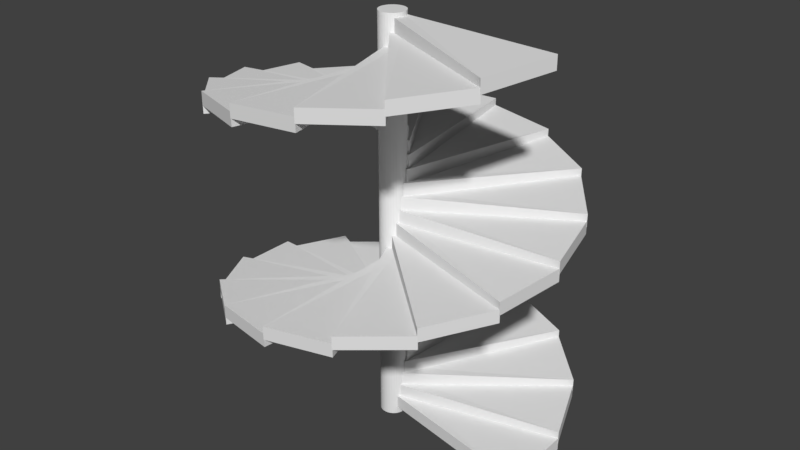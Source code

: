 # Source: Stairs.blend  (saved by Blender 2.77.0; exported with 4.5.12 LTS)
import bpy
from mathutils import Matrix  # noqa: F401  (used for matrix-valued properties, if any)

bpy.ops.wm.read_factory_settings(use_empty=True)
scene = bpy.context.scene
scene.name = 'Scene'

# ---- collections
col_collection_1 = bpy.data.collections.new('Collection 1'); scene.collection.children.link(col_collection_1)

# ---- world
world_world = bpy.data.worlds.new('World'); scene.world = world_world
world_world.color = (0.05088, 0.05088, 0.05088)
world_world.use_sun_shadow = False
world_world.sun_shadow_jitter_overblur = 0.0
world_world.cycles.sampling_method = 'MANUAL'

# ---- meshes
me_cylinder = bpy.data.meshes.new('Cylinder')
me_cylinder.from_pydata([(0.1232, -0.03675, 0.1275), (0.1232, 0.2433, 0.1275), (0.1232, -0.03675, -0.1388), (0.1232, 0.2433, -0.1388), (3.694, -0.03675, 0.8189), (3.694, 0.2433, 0.8189), (3.745, 0.08645, -0.6901), (3.745, 0.3665, -0.6901), (0.1986, 0.2404, 0.1099), (0.1986, 0.5205, 0.1099), (0.09267, 0.2404, -0.1344), (0.09267, 0.5205, -0.1344), (3.75, 0.2404, -0.6768), (3.75, 0.5205, -0.6768), (3.196, 0.3636, -2.082), (3.196, 0.6437, -2.082), (0.2608, 0.5176, 0.06368), (0.2608, 0.7977, 0.06368), (0.06637, 0.5176, -0.1182), (0.06637, 0.7977, -0.1182), (3.205, 0.5176, -2.071), (3.205, 0.7977, -2.071), (2.139, 0.6408, -3.14), (2.139, 0.9209, -3.14), (0.2994, 0.7948, -0.003418), (0.2994, 1.075, -0.003418), (0.04868, 0.7948, -0.09295), (0.04868, 1.075, -0.09295), (2.151, 0.7948, -3.134), (2.151, 1.075, -3.134), (0.7474, 0.918, -3.69), (0.7474, 1.198, -3.69), (0.3082, 1.072, -0.08036), (0.3082, 1.352, -0.08036), (0.04251, 1.072, -0.06271), (0.04251, 1.352, -0.06271), (0.7614, 1.072, -3.689), (0.7614, 1.352, -3.689), (-0.7477, 1.195, -3.64), (-0.7477, 1.475, -3.64), (0.2856, 1.349, -0.1544), (0.2856, 1.629, -0.1544), (0.04889, 1.349, -0.03251), (0.04889, 1.629, -0.03251), (-0.7348, 1.349, -3.645), (-0.7348, 1.629, -3.645), (-2.1, 1.472, -3.0), (-2.1, 1.752, -3.0), (0.2354, 1.626, -0.2134), (0.2354, 1.906, -0.2134), (0.06676, 1.626, -0.007346), (0.06676, 1.906, -0.007346), (-2.09, 1.626, -3.01), (-2.09, 1.906, -3.01), (-3.085, 1.75, -1.875), (-3.085, 2.03, -1.875), (0.1659, 1.904, -0.2475), (0.1659, 2.184, -0.2475), (0.09316, 1.904, 0.008631), (0.09316, 2.184, 0.008631), (-3.08, 1.904, -1.888), (-3.08, 2.184, -1.888), (-3.542, 2.027, -0.4502), (-3.542, 2.307, -0.4502), (0.08852, 2.181, -0.2511), (0.08852, 2.461, -0.2511), (0.1237, 2.181, 0.01278), (0.1237, 2.461, 0.01278), (-3.542, 2.181, -0.4641), (-3.542, 2.461, -0.4641), (-3.394, 2.304, 1.038), (-3.394, 2.584, 1.038), (0.01611, 2.458, -0.2237), (0.01611, 2.738, -0.2237), (0.1534, 2.458, 0.004417), (0.1534, 2.738, 0.004417), (-3.4, 2.458, 1.026), (-3.4, 2.738, 1.026), (-2.665, 2.581, 2.345), (-2.665, 2.861, 2.345), (-0.03939, 2.735, -0.1697), (-0.03939, 3.015, -0.1697), (0.1774, 2.735, -0.01508), (0.1774, 3.015, -0.01508), (-2.676, 2.735, 2.336), (-2.676, 3.015, 2.336), (-1.477, 2.858, 3.254), (-1.477, 3.138, 3.254), (-0.06882, 3.012, -0.09805), (-0.06882, 3.292, -0.09805), (0.1916, 3.012, -0.04248), (0.1916, 3.292, -0.04248), (-1.49, 3.012, 3.25), (-1.49, 3.292, 3.25), (-0.02524, 3.136, 3.615), (-0.02524, 3.416, 3.615), (-0.06731, 3.29, -0.02063), (-0.06731, 3.57, -0.02063), (0.1937, 3.29, -0.07327), (0.1937, 3.57, -0.07327), (-0.03911, 3.29, 3.616), (-0.03911, 3.57, 3.616), (1.45, 3.413, 3.368), (1.45, 3.693, 3.368), (-0.03512, 3.567, 0.0498), (-0.03512, 3.847, 0.0498), (0.1834, 3.567, -0.1024), (0.1834, 3.847, -0.1024), (1.438, 3.567, 3.375), (1.438, 3.847, 3.375), (2.706, 3.69, 2.555), (2.706, 3.97, 2.555), (0.02244, 3.844, 0.1016), (0.02244, 4.124, 0.1016), (0.1623, 3.844, -0.1249), (0.1623, 4.124, -0.1249), (2.697, 3.844, 2.566), (2.697, 4.124, 2.566), (3.534, 3.967, 1.309), (3.534, 4.247, 1.309), (0.09585, 4.121, 0.1262), (0.09585, 4.401, 0.1262), (0.134, 4.121, -0.1373), (0.134, 4.401, -0.1373), (3.531, 4.121, 1.323), (3.531, 4.401, 1.323), (3.798, 4.244, -0.1634), (3.798, 4.524, -0.1634), (0.173, 4.398, 0.1196), (0.173, 4.678, 0.1196), (0.1032, 4.398, -0.1374), (0.1032, 4.678, -0.1374), (3.8, 4.398, -0.1497), (3.8, 4.678, -0.1497), (3.454, 4.522, -1.619), (3.454, 4.802, -1.619), (0.2411, 4.676, 0.08279), (0.2411, 4.956, 0.08279), (0.07484, 4.676, -0.1251), (0.07484, 4.956, -0.1251), (3.462, 4.676, -1.608), (3.462, 4.956, -1.608), (2.559, 4.799, -2.818), (2.559, 5.079, -2.818), (0.289, 4.953, 0.02192), (0.289, 5.233, 0.02192), (0.0537, 4.953, -0.1026), (0.0537, 5.233, -0.1026), (2.571, 4.953, -2.81), (2.571, 5.233, -2.81), (1.261, 5.076, -3.562), (1.261, 5.356, -3.562), (0.3087, 5.23, -0.05297), (0.3087, 5.51, -0.05297), (0.04326, 5.23, -0.0736), (0.04326, 5.51, -0.0736), (1.275, 5.23, -3.559), (1.275, 5.51, -3.559), (-0.2257, 5.353, -3.728), (-0.2257, 5.633, -3.728), (0.297, 5.507, -0.1295), (0.297, 5.787, -0.1295), (0.04524, 5.507, -0.0428), (0.04524, 5.787, -0.0428), (-0.2121, 5.507, -3.731), (-0.2121, 5.787, -3.731), (-1.656, 5.63, -3.288), (-1.656, 5.91, -3.288), (0.2558, 5.784, -0.1951), (0.2558, 6.064, -0.1951), (0.05931, 5.784, -0.01533), (0.05931, 6.064, -0.01533), (-1.644, 5.784, -3.296), (-1.644, 6.064, -3.296), (-2.793, 5.907, -2.316), (-2.793, 6.188, -2.316), (0.1918, 6.061, -0.2388), (0.1918, 6.342, -0.2388), (0.08315, 6.061, 0.004264), (0.08315, 6.342, 0.004264), (-2.786, 6.061, -2.328), (-2.786, 6.342, -2.328), (-3.449, 6.185, -0.9711), (-3.449, 6.465, -0.9711), (0.1158, 6.339, -0.2535), (0.1158, 6.619, -0.2535), (0.1128, 6.339, 0.01276), (0.1128, 6.619, 0.01276), (-3.447, 6.339, -0.985), (-3.447, 6.619, -0.985), (-3.515, 6.462, 0.5234), (-3.515, 6.742, 0.5234), (0.04022, 6.616, -0.2367), (0.04022, 6.896, -0.2367), (0.1434, 6.616, 0.00874), (0.1434, 6.896, 0.00874), (-3.519, 6.616, 0.51), (-3.519, 6.896, 0.51), (-2.982, 6.739, 1.921), (-2.982, 7.019, 1.921), (-0.02245, 6.893, -0.1912), (-0.02245, 7.173, -0.1912), (0.1699, 6.893, -0.007122), (0.1699, 7.173, -0.007122), (-2.991, 6.893, 1.91), (-2.991, 7.173, 1.91), (-1.936, 7.016, 2.991), (-1.936, 7.296, 2.991), (-0.06185, 7.17, -0.1245), (-0.06185, 7.45, -0.1245), (0.1879, 7.17, -0.03221), (0.1879, 7.45, -0.03221), (-1.949, 7.17, 2.985), (-1.949, 7.45, 2.985), (-0.5513, 7.293, 3.556), (-0.5513, 7.574, 3.556), (-0.07146, 7.447, -0.04771), (-0.07146, 7.727, -0.04771), (0.1944, 7.447, -0.06238), (0.1944, 7.727, -0.06238), (-0.5652, 7.447, 3.556), (-0.5652, 7.727, 3.556), (0.9444, 7.571, 3.524), (0.9444, 7.851, 3.524), (-0.04971, 7.725, 0.0266), (-0.04971, 8.005, 0.0266), (0.1883, 7.725, -0.09264), (0.1883, 8.005, -0.09264), (0.9314, 7.725, 3.529), (0.9314, 8.005, 3.529), (2.304, 7.848, 2.899), (2.304, 8.128, 2.899), (-0.0001739, 8.002, 0.08612), (-0.0001739, 8.282, 0.08612), (0.1708, 8.002, -0.118), (0.1708, 8.282, -0.118), (2.294, 8.002, 2.909), (2.294, 8.282, 2.909), (3.302, 8.125, 1.785), (3.302, 8.405, 1.785), (0.06896, 8.279, 0.121), (0.06896, 8.559, 0.121), (0.1445, 8.279, -0.1343), (0.1445, 8.559, -0.1343), (3.297, 8.279, 1.798), (3.297, 8.559, 1.798), (3.774, 8.402, 0.3653), (3.774, 8.682, 0.3653), (0.0, -0.1975, -0.2807), (0.0, 8.647, -0.2807), (0.05477, -0.1975, -0.2753), (0.05477, 8.647, -0.2753), (0.1074, -0.1975, -0.2594), (0.1074, 8.647, -0.2594), (0.156, -0.1975, -0.2334), (0.156, 8.647, -0.2334), (0.1985, -0.1975, -0.1985), (0.1985, 8.647, -0.1985), (0.2334, -0.1975, -0.156), (0.2334, 8.647, -0.156), (0.2594, -0.1975, -0.1074), (0.2594, 8.647, -0.1074), (0.2753, -0.1975, -0.05477), (0.2753, 8.647, -0.05477), (0.2807, -0.1975, -1.256e-08), (0.2807, 8.647, -3.992e-07), (0.2753, -0.1975, 0.05477), (0.2753, 8.647, 0.05477), (0.2594, -0.1975, 0.1074), (0.2594, 8.647, 0.1074), (0.2334, -0.1975, 0.156), (0.2334, 8.647, 0.156), (0.1985, -0.1975, 0.1985), (0.1985, 8.647, 0.1985), (0.156, -0.1975, 0.2334), (0.156, 8.647, 0.2334), (0.1074, -0.1975, 0.2594), (0.1074, 8.647, 0.2594), (0.05477, -0.1975, 0.2753), (0.05477, 8.647, 0.2753), (-9.147e-08, -0.1975, 0.2807), (-9.147e-08, 8.647, 0.2807), (-0.05477, -0.1975, 0.2753), (-0.05477, 8.647, 0.2753), (-0.1074, -0.1975, 0.2594), (-0.1074, 8.647, 0.2594), (-0.156, -0.1975, 0.2334), (-0.156, 8.647, 0.2334), (-0.1985, -0.1975, 0.1985), (-0.1985, 8.647, 0.1985), (-0.2334, -0.1975, 0.156), (-0.2334, 8.647, 0.156), (-0.2594, -0.1975, 0.1074), (-0.2594, 8.647, 0.1074), (-0.2753, -0.1975, 0.05477), (-0.2753, 8.647, 0.05477), (-0.2807, -0.1975, -2.624e-07), (-0.2807, 8.647, -6.49e-07), (-0.2753, -0.1975, -0.05477), (-0.2753, 8.647, -0.05477), (-0.2594, -0.1975, -0.1074), (-0.2594, 8.647, -0.1074), (-0.2334, -0.1975, -0.156), (-0.2334, 8.647, -0.156), (-0.1985, -0.1975, -0.1985), (-0.1985, 8.647, -0.1985), (-0.156, -0.1975, -0.2334), (-0.156, 8.647, -0.2334), (-0.1074, -0.1975, -0.2594), (-0.1074, 8.647, -0.2594), (-0.05477, -0.1975, -0.2753), (-0.05477, 8.647, -0.2753)], [], [(1, 3, 2, 0), (3, 7, 6, 2), (7, 5, 4, 6), (5, 1, 0, 4), (0, 2, 6, 4), (5, 7, 3, 1), (9, 11, 10, 8), (11, 15, 14, 10), (15, 13, 12, 14), (13, 9, 8, 12), (8, 10, 14, 12), (13, 15, 11, 9), (17, 19, 18, 16), (19, 23, 22, 18), (23, 21, 20, 22), (21, 17, 16, 20), (16, 18, 22, 20), (21, 23, 19, 17), (25, 27, 26, 24), (27, 31, 30, 26), (31, 29, 28, 30), (29, 25, 24, 28), (24, 26, 30, 28), (29, 31, 27, 25), (33, 35, 34, 32), (35, 39, 38, 34), (39, 37, 36, 38), (37, 33, 32, 36), (32, 34, 38, 36), (37, 39, 35, 33), (41, 43, 42, 40), (43, 47, 46, 42), (47, 45, 44, 46), (45, 41, 40, 44), (40, 42, 46, 44), (45, 47, 43, 41), (49, 51, 50, 48), (51, 55, 54, 50), (55, 53, 52, 54), (53, 49, 48, 52), (48, 50, 54, 52), (53, 55, 51, 49), (57, 59, 58, 56), (59, 63, 62, 58), (63, 61, 60, 62), (61, 57, 56, 60), (56, 58, 62, 60), (61, 63, 59, 57), (65, 67, 66, 64), (67, 71, 70, 66), (71, 69, 68, 70), (69, 65, 64, 68), (64, 66, 70, 68), (69, 71, 67, 65), (73, 75, 74, 72), (75, 79, 78, 74), (79, 77, 76, 78), (77, 73, 72, 76), (72, 74, 78, 76), (77, 79, 75, 73), (81, 83, 82, 80), (83, 87, 86, 82), (87, 85, 84, 86), (85, 81, 80, 84), (80, 82, 86, 84), (85, 87, 83, 81), (89, 91, 90, 88), (91, 95, 94, 90), (95, 93, 92, 94), (93, 89, 88, 92), (88, 90, 94, 92), (93, 95, 91, 89), (97, 99, 98, 96), (99, 103, 102, 98), (103, 101, 100, 102), (101, 97, 96, 100), (96, 98, 102, 100), (101, 103, 99, 97), (105, 107, 106, 104), (107, 111, 110, 106), (111, 109, 108, 110), (109, 105, 104, 108), (104, 106, 110, 108), (109, 111, 107, 105), (113, 115, 114, 112), (115, 119, 118, 114), (119, 117, 116, 118), (117, 113, 112, 116), (112, 114, 118, 116), (117, 119, 115, 113), (121, 123, 122, 120), (123, 127, 126, 122), (127, 125, 124, 126), (125, 121, 120, 124), (120, 122, 126, 124), (125, 127, 123, 121), (129, 131, 130, 128), (131, 135, 134, 130), (135, 133, 132, 134), (133, 129, 128, 132), (128, 130, 134, 132), (133, 135, 131, 129), (137, 139, 138, 136), (139, 143, 142, 138), (143, 141, 140, 142), (141, 137, 136, 140), (136, 138, 142, 140), (141, 143, 139, 137), (145, 147, 146, 144), (147, 151, 150, 146), (151, 149, 148, 150), (149, 145, 144, 148), (144, 146, 150, 148), (149, 151, 147, 145), (153, 155, 154, 152), (155, 159, 158, 154), (159, 157, 156, 158), (157, 153, 152, 156), (152, 154, 158, 156), (157, 159, 155, 153), (161, 163, 162, 160), (163, 167, 166, 162), (167, 165, 164, 166), (165, 161, 160, 164), (160, 162, 166, 164), (165, 167, 163, 161), (169, 171, 170, 168), (171, 175, 174, 170), (175, 173, 172, 174), (173, 169, 168, 172), (168, 170, 174, 172), (173, 175, 171, 169), (177, 179, 178, 176), (179, 183, 182, 178), (183, 181, 180, 182), (181, 177, 176, 180), (176, 178, 182, 180), (181, 183, 179, 177), (185, 187, 186, 184), (187, 191, 190, 186), (191, 189, 188, 190), (189, 185, 184, 188), (184, 186, 190, 188), (189, 191, 187, 185), (193, 195, 194, 192), (195, 199, 198, 194), (199, 197, 196, 198), (197, 193, 192, 196), (192, 194, 198, 196), (197, 199, 195, 193), (201, 203, 202, 200), (203, 207, 206, 202), (207, 205, 204, 206), (205, 201, 200, 204), (200, 202, 206, 204), (205, 207, 203, 201), (209, 211, 210, 208), (211, 215, 214, 210), (215, 213, 212, 214), (213, 209, 208, 212), (208, 210, 214, 212), (213, 215, 211, 209), (217, 219, 218, 216), (219, 223, 222, 218), (223, 221, 220, 222), (221, 217, 216, 220), (216, 218, 222, 220), (221, 223, 219, 217), (225, 227, 226, 224), (227, 231, 230, 226), (231, 229, 228, 230), (229, 225, 224, 228), (224, 226, 230, 228), (229, 231, 227, 225), (233, 235, 234, 232), (235, 239, 238, 234), (239, 237, 236, 238), (237, 233, 232, 236), (232, 234, 238, 236), (237, 239, 235, 233), (241, 243, 242, 240), (243, 247, 246, 242), (247, 245, 244, 246), (245, 241, 240, 244), (240, 242, 246, 244), (245, 247, 243, 241), (248, 249, 251, 250), (250, 251, 253, 252), (252, 253, 255, 254), (254, 255, 257, 256), (256, 257, 259, 258), (258, 259, 261, 260), (260, 261, 263, 262), (262, 263, 265, 264), (264, 265, 267, 266), (266, 267, 269, 268), (268, 269, 271, 270), (270, 271, 273, 272), (272, 273, 275, 274), (274, 275, 277, 276), (276, 277, 279, 278), (278, 279, 281, 280), (280, 281, 283, 282), (282, 283, 285, 284), (284, 285, 287, 286), (286, 287, 289, 288), (288, 289, 291, 290), (290, 291, 293, 292), (292, 293, 295, 294), (294, 295, 297, 296), (296, 297, 299, 298), (298, 299, 301, 300), (300, 301, 303, 302), (302, 303, 305, 304), (304, 305, 307, 306), (306, 307, 309, 308), (251, 249, 311, 309, 307, 305, 303, 301, 299, 297, 295, 293, 291, 289, 287, 285, 283, 281, 279, 277, 275, 273, 271, 269, 267, 265, 263, 261, 259, 257, 255, 253), (308, 309, 311, 310), (310, 311, 249, 248), (248, 250, 252, 254, 256, 258, 260, 262, 264, 266, 268, 270, 272, 274, 276, 278, 280, 282, 284, 286, 288, 290, 292, 294, 296, 298, 300, 302, 304, 306, 308, 310)])
_uv = me_cylinder.uv_layers.new(name='UVMap')
_uv.uv.foreach_set('vector', [0.7086, 0.9121, 0.7201, 0.9121, 0.7201, 0.9252, 0.7086, 0.9252, 0.1103, 0.9886, 0.1103, 0.8431, 0.1234, 0.8436, 0.1234, 0.9891, 0.7479, 0.8431, 0.7479, 0.9096, 0.7348, 0.9108, 0.7348, 0.8442, 0.9212, 0.3372, 0.9212, 0.1703, 0.9343, 0.1703, 0.9343, 0.3372, 0.02672, 0.169, 0.03921, 0.1686, 0.07086, 0.3372, 0.0, 0.3372, 0.2126, 0.3372, 0.1417, 0.3372, 0.1734, 0.1686, 0.1859, 0.169, 0.168, 0.8521, 0.168, 0.8431, 0.1812, 0.8431, 0.1812, 0.8521, 0.3674, 0.9849, 0.3674, 0.8431, 0.3806, 0.8436, 0.3806, 0.9854, 0.8448, 0.8431, 0.8448, 0.8944, 0.8317, 0.8959, 0.8317, 0.8446, 0.168, 0.9918, 0.168, 0.8521, 0.1812, 0.8521, 0.1812, 0.9918, 0.4519, 0.169, 0.4644, 0.1686, 0.496, 0.3372, 0.4252, 0.3372, 0.496, 0.1686, 0.4252, 0.1686, 0.4568, 0.0, 0.4693, 0.000425, 0.8062, 0.9112, 0.8179, 0.9112, 0.8179, 0.9243, 0.8062, 0.9243, 0.9401, 0.9199, 0.9401, 0.7514, 0.9533, 0.7518, 0.9533, 0.9204, 0.761, 0.8431, 0.761, 0.9091, 0.7479, 0.9102, 0.7479, 0.8443, 0.297, 0.988, 0.297, 0.8431, 0.3101, 0.8431, 0.3101, 0.988, 0.5227, 0.0004251, 0.5352, 0.0, 0.5669, 0.1686, 0.496, 0.1686, 0.496, 0.5059, 0.4252, 0.5059, 0.4568, 0.3372, 0.4693, 0.3377, 0.5484, 0.9001, 0.5608, 0.9001, 0.5608, 0.9132, 0.5484, 0.9132, 0.9606, 0.1692, 0.9606, 0.3368, 0.9475, 0.3363, 0.9475, 0.1688, 0.4383, 0.8431, 0.4383, 0.914, 0.4252, 0.9151, 0.4252, 0.8442, 0.9643, 0.3372, 0.9643, 0.5058, 0.9511, 0.5058, 0.9511, 0.3372, 0.381, 0.5063, 0.3935, 0.5059, 0.4252, 0.6745, 0.3543, 0.6745, 0.2126, 0.6745, 0.1417, 0.6745, 0.1734, 0.5059, 0.1859, 0.5063, 0.5484, 0.9132, 0.5596, 0.9132, 0.5596, 0.9263, 0.5484, 0.9263, 0.3364, 0.982, 0.3364, 0.8431, 0.3495, 0.8437, 0.3495, 0.9825, 0.6901, 0.8431, 0.6901, 0.9073, 0.677, 0.9085, 0.677, 0.8443, 0.9774, 0.3372, 0.9774, 0.5016, 0.9643, 0.5016, 0.9643, 0.3372, 0.6645, 0.0004251, 0.6769, 0.0, 0.7086, 0.1686, 0.6377, 0.1686, 0.7086, 0.3372, 0.6377, 0.3372, 0.6694, 0.1686, 0.6819, 0.169, 0.3674, 0.9761, 0.3674, 0.9856, 0.3543, 0.9856, 0.3543, 0.9761, 0.1103, 0.8436, 0.1103, 0.9897, 0.09715, 0.9892, 0.09715, 0.8431, 0.8056, 0.8981, 0.8056, 0.8445, 0.8187, 0.8431, 0.8187, 0.8967, 0.3674, 0.8431, 0.3674, 0.9761, 0.3543, 0.9761, 0.3543, 0.8431, 0.3102, 0.6749, 0.3226, 0.6745, 0.3543, 0.8431, 0.2834, 0.8431, 0.2834, 0.8431, 0.2126, 0.8431, 0.2442, 0.6745, 0.2567, 0.6749, 0.6508, 0.9105, 0.6628, 0.9105, 0.6628, 0.9236, 0.6508, 0.9236, 0.938, 0.3377, 0.938, 0.5076, 0.9248, 0.5071, 0.9248, 0.3372, 0.6377, 0.9118, 0.6377, 0.8442, 0.6508, 0.8431, 0.6508, 0.9107, 0.1549, 0.9951, 0.1549, 0.8431, 0.168, 0.8431, 0.168, 0.9951, 0.6645, 0.6749, 0.677, 0.6745, 0.7086, 0.8431, 0.6377, 0.8431, 0.5669, 0.8431, 0.496, 0.8431, 0.5277, 0.6745, 0.5402, 0.6749, 0.5215, 0.919, 0.5091, 0.919, 0.5091, 0.9059, 0.5215, 0.9059, 0.9606, 0.3344, 0.9606, 0.1688, 0.9737, 0.1692, 0.9737, 0.3349, 0.5931, 0.9148, 0.5931, 0.8442, 0.6062, 0.8431, 0.6062, 0.9137, 0.927, 0.9214, 0.927, 0.7514, 0.9401, 0.7514, 0.9401, 0.9214, 0.877, 0.169, 0.8895, 0.1686, 0.9212, 0.3372, 0.8503, 0.3372, 0.9212, 0.1686, 0.8503, 0.1686, 0.882, 0.0, 0.8944, 0.0004244, 0.8743, 0.7776, 0.8635, 0.7776, 0.8635, 0.7645, 0.8743, 0.7645, 0.02627, 0.8437, 0.02627, 0.9778, 0.01314, 0.9772, 0.01314, 0.8431, 0.496, 0.9063, 0.496, 0.8443, 0.5091, 0.8431, 0.5091, 0.9051, 0.9774, 0.4972, 0.9774, 0.3372, 0.9905, 0.3372, 0.9905, 0.4972, 0.8062, 0.5063, 0.8187, 0.5059, 0.8503, 0.6745, 0.7795, 0.6745, 0.7795, 0.8431, 0.7086, 0.8431, 0.7402, 0.6745, 0.7527, 0.6749, 0.4204, 0.9666, 0.4204, 0.9768, 0.4073, 0.9768, 0.4073, 0.9666, 0.2651, 0.8436, 0.2651, 0.9953, 0.252, 0.9948, 0.252, 0.8431, 0.5614, 0.8431, 0.5614, 0.8987, 0.5484, 0.9001, 0.5484, 0.8445, 0.4204, 0.8431, 0.4204, 0.9666, 0.4073, 0.9666, 0.4073, 0.8431, 0.1685, 0.6749, 0.1809, 0.6745, 0.2126, 0.8431, 0.1417, 0.8431, 0.4252, 0.8431, 0.3543, 0.8431, 0.3859, 0.6745, 0.3984, 0.6749, 0.7732, 0.9224, 0.761, 0.9224, 0.761, 0.9093, 0.7732, 0.9093, 0.8876, 0.7518, 0.8876, 0.9229, 0.8744, 0.9225, 0.8744, 0.7514, 0.4907, 0.8431, 0.4907, 0.9116, 0.4776, 0.9127, 0.4776, 0.8442, 0.2126, 1.0, 0.2126, 0.8431, 0.2257, 0.8431, 0.2257, 1.0, 0.6645, 0.3377, 0.677, 0.3372, 0.7086, 0.5059, 0.6377, 0.5059, 0.7086, 0.6745, 0.6377, 0.6745, 0.6694, 0.5059, 0.6819, 0.5063, 0.6893, 0.9216, 0.677, 0.9216, 0.677, 0.9085, 0.6893, 0.9085, 0.9869, 0.000466, 0.9869, 0.1628, 0.9737, 0.1623, 0.9737, 0.0, 0.6193, 0.8431, 0.6193, 0.9133, 0.6062, 0.9144, 0.6062, 0.8442, 0.9343, 0.0, 0.9343, 0.1703, 0.9212, 0.1703, 0.9212, 0.0, 0.3102, 0.5063, 0.3227, 0.5059, 0.3543, 0.6745, 0.2834, 0.6745, 0.1417, 0.6745, 0.07086, 0.6745, 0.1025, 0.5059, 0.115, 0.5063, 0.8738, 0.8038, 0.8635, 0.8038, 0.8635, 0.7907, 0.8738, 0.7907, 0.05255, 0.8437, 0.05255, 0.9705, 0.03942, 0.9699, 0.03942, 0.8431, 0.5353, 0.8431, 0.5353, 0.9035, 0.5222, 0.9047, 0.5222, 0.8444, 0.2257, 0.9987, 0.2257, 0.8431, 0.2389, 0.8431, 0.2389, 0.9987, 0.5228, 0.3377, 0.5352, 0.3372, 0.5669, 0.5059, 0.496, 0.5059, 0.6377, 0.1686, 0.5669, 0.1686, 0.5985, 0.0, 0.611, 0.0004239, 0.8635, 0.7776, 0.8741, 0.7776, 0.8741, 0.7907, 0.8635, 0.7907, 1.0, 0.000479, 1.0, 0.1584, 0.9869, 0.1579, 0.9869, 0.0, 0.5484, 0.8431, 0.5484, 0.9015, 0.5353, 0.9028, 0.5353, 0.8444, 0.06569, 0.8431, 0.06569, 0.9662, 0.05255, 0.9662, 0.05255, 0.8431, 0.2393, 0.3377, 0.2518, 0.3372, 0.2834, 0.5059, 0.2126, 0.5059, 0.2126, 0.5059, 0.1417, 0.5059, 0.1734, 0.3372, 0.1859, 0.3377, 0.6901, 0.9081, 0.7025, 0.9081, 0.7025, 0.9213, 0.6901, 0.9213, 0.8634, 0.7518, 0.8634, 0.9235, 0.8503, 0.923, 0.8503, 0.7514, 0.4776, 0.8431, 0.4776, 0.9127, 0.4645, 0.9138, 0.4645, 0.8442, 0.9927, 0.7514, 0.9927, 0.9111, 0.9795, 0.9111, 0.9795, 0.7514, 0.3102, 0.0004244, 0.3227, 0.0, 0.3543, 0.1686, 0.2834, 0.1686, 0.2834, 0.3372, 0.2126, 0.3372, 0.2442, 0.1686, 0.2567, 0.169, 0.6639, 0.9095, 0.676, 0.9095, 0.676, 0.9226, 0.6639, 0.9226, 1.0, 0.1693, 1.0, 0.3263, 0.9869, 0.3258, 0.9869, 0.1688, 0.6324, 0.8431, 0.6324, 0.9125, 0.6193, 0.9136, 0.6193, 0.8442, 0.938, 0.5076, 0.938, 0.6776, 0.9248, 0.6776, 0.9248, 0.5076, 0.1684, 0.0004247, 0.1809, 0.0, 0.2126, 0.1686, 0.1417, 0.1686, 0.1417, 0.1686, 0.07086, 0.1686, 0.1025, 0.0, 0.115, 0.0004247, 0.3941, 0.8437, 0.3937, 0.8534, 0.3806, 0.8528, 0.381, 0.8431, 0.3937, 0.8534, 0.3941, 0.9798, 0.381, 0.9793, 0.3806, 0.8528, 0.7795, 0.9022, 0.7795, 0.8444, 0.7925, 0.8431, 0.7925, 0.9009, 0.1549, 0.8431, 0.1549, 0.9953, 0.1417, 0.9953, 0.1417, 0.8431, 0.09758, 0.169, 0.1101, 0.1686, 0.1417, 0.3372, 0.07086, 0.3372, 0.3543, 0.3372, 0.2834, 0.3372, 0.3151, 0.1686, 0.3276, 0.169, 0.8635, 0.7514, 0.8744, 0.7514, 0.8744, 0.7645, 0.8635, 0.7645, 0.9774, 0.668, 0.9774, 0.5058, 0.9905, 0.5063, 0.9905, 0.6684, 0.5222, 0.8431, 0.5222, 0.9047, 0.5091, 0.9059, 0.5091, 0.8443, 0.03942, 0.8431, 0.03942, 0.9737, 0.02627, 0.9737, 0.02627, 0.8431, 0.02671, 0.3377, 0.0392, 0.3372, 0.07086, 0.5059, 0.0, 0.5059, 0.1417, 0.5059, 0.07086, 0.5059, 0.1025, 0.3372, 0.115, 0.3377, 0.5346, 0.9178, 0.5222, 0.9178, 0.5222, 0.9047, 0.5346, 0.9047, 0.8876, 0.9225, 0.8876, 0.7514, 0.9007, 0.7518, 0.9007, 0.923, 0.4645, 0.8431, 0.4645, 0.9136, 0.4514, 0.9147, 0.4514, 0.8442, 0.9737, 0.3321, 0.9737, 0.1688, 0.9869, 0.1688, 0.9869, 0.3321, 0.5936, 0.169, 0.6061, 0.1686, 0.6377, 0.3372, 0.5669, 0.3372, 0.5669, 0.3372, 0.496, 0.3372, 0.5277, 0.1686, 0.5402, 0.169, 0.7348, 0.9108, 0.7467, 0.9108, 0.7467, 0.9239, 0.7348, 0.9239, 0.2389, 0.995, 0.2389, 0.8431, 0.252, 0.8436, 0.252, 0.9955, 0.7086, 0.9121, 0.7086, 0.8442, 0.7217, 0.8431, 0.7217, 0.911, 0.9511, 0.3372, 0.9511, 0.5063, 0.938, 0.5063, 0.938, 0.3372, 0.02671, 0.5063, 0.0392, 0.5059, 0.07086, 0.6745, 0.0, 0.6745, 0.5669, 0.6745, 0.496, 0.6745, 0.5277, 0.5059, 0.5402, 0.5063, 0.297, 0.8436, 0.2966, 0.853, 0.2834, 0.8525, 0.2838, 0.8431, 0.2966, 0.853, 0.297, 0.9846, 0.2838, 0.9841, 0.2834, 0.8525, 0.7925, 0.8986, 0.7925, 0.8445, 0.8056, 0.8431, 0.8056, 0.8972, 0.09715, 0.8431, 0.09715, 0.99, 0.08401, 0.99, 0.08401, 0.8431, 0.7353, 0.000425, 0.7478, 0.0, 0.7795, 0.1686, 0.7086, 0.1686, 0.7795, 0.3372, 0.7086, 0.3372, 0.7403, 0.1686, 0.7527, 0.169, 0.4889, 0.9258, 0.4776, 0.9258, 0.4776, 0.9127, 0.4889, 0.9127, 0.9774, 0.5062, 0.9774, 0.6708, 0.9642, 0.6704, 0.9642, 0.5058, 0.7032, 0.8431, 0.7032, 0.907, 0.6901, 0.9081, 0.6901, 0.8443, 0.01314, 0.8431, 0.01314, 0.9825, 2.238e-08, 0.9825, 0.0, 0.8431, 0.02672, 0.6749, 0.03921, 0.6745, 0.07085, 0.8431, 0.0, 0.8431, 0.1417, 0.8431, 0.07086, 0.8431, 0.1025, 0.6745, 0.115, 0.6749, 0.8187, 0.9112, 0.8062, 0.9112, 0.8062, 0.8981, 0.8187, 0.8981, 0.9007, 0.9218, 0.9007, 0.7514, 0.9138, 0.7518, 0.9138, 0.9222, 0.58, 0.915, 0.58, 0.8442, 0.5931, 0.8431, 0.5931, 0.914, 0.9343, 0.3364, 0.9343, 0.1696, 0.9475, 0.1696, 0.9475, 0.3364, 0.8062, 0.0004245, 0.8187, 0.0, 0.8503, 0.1686, 0.7795, 0.1686, 0.8503, 0.3372, 0.7795, 0.3372, 0.8111, 0.1686, 0.8236, 0.169, 0.6494, 0.9249, 0.6377, 0.9249, 0.6377, 0.9118, 0.6494, 0.9118, 0.1812, 0.9912, 0.1812, 0.8431, 0.1943, 0.8436, 0.1943, 0.9917, 0.6508, 0.9105, 0.6508, 0.8443, 0.6639, 0.8431, 0.6639, 0.9094, 0.9664, 0.7514, 0.9664, 0.9181, 0.9533, 0.9181, 0.9533, 0.7514, 0.8062, 0.3377, 0.8187, 0.3372, 0.8503, 0.5059, 0.7795, 0.5059, 0.8503, 0.8431, 0.7795, 0.8431, 0.8111, 0.6745, 0.8236, 0.6749, 0.07086, 0.8521, 0.07086, 0.8431, 0.08401, 0.8431, 0.08401, 0.8521, 0.4073, 0.8437, 0.4073, 0.9822, 0.3941, 0.9817, 0.3941, 0.8431, 0.9379, 0.6776, 0.9379, 0.7284, 0.9248, 0.7299, 0.9248, 0.6791, 0.07086, 0.9912, 0.07086, 0.8521, 0.08401, 0.8521, 0.08401, 0.9912, 0.5936, 0.6749, 0.6061, 0.6745, 0.6377, 0.8431, 0.5669, 0.8431, 0.496, 0.8431, 0.4252, 0.8431, 0.4568, 0.6745, 0.4693, 0.6749, 0.7334, 0.9242, 0.7217, 0.9242, 0.7217, 0.9111, 0.7334, 0.9111, 0.9642, 0.5062, 0.9642, 0.6737, 0.9511, 0.6732, 0.9511, 0.5058, 0.677, 0.8431, 0.677, 0.9083, 0.6639, 0.9095, 0.6639, 0.8443, 0.1234, 0.9889, 0.1234, 0.8431, 0.1366, 0.8431, 0.1366, 0.9889, 0.7353, 0.3377, 0.7478, 0.3372, 0.7795, 0.5059, 0.7086, 0.5059, 0.7795, 0.6745, 0.7086, 0.6745, 0.7402, 0.5059, 0.7527, 0.5063, 0.5353, 0.9028, 0.5478, 0.9028, 0.5478, 0.9159, 0.5353, 0.9159, 0.9511, 0.508, 0.9511, 0.6767, 0.938, 0.6762, 0.938, 0.5076, 0.5669, 0.9151, 0.5669, 0.8442, 0.58, 0.8431, 0.58, 0.914, 0.9475, 0.1688, 0.9475, 0.0, 0.9606, 3.489e-10, 0.9606, 0.1688, 0.4519, 0.5063, 0.4644, 0.5059, 0.496, 0.6745, 0.4252, 0.6745, 0.6377, 0.6745, 0.5669, 0.6745, 0.5985, 0.5059, 0.611, 0.5063, 0.6305, 0.9267, 0.6193, 0.9267, 0.6193, 0.9136, 0.6305, 0.9136, 0.3232, 0.8436, 0.3232, 0.9857, 0.3101, 0.9852, 0.3101, 0.8431, 0.761, 0.9093, 0.761, 0.8443, 0.7741, 0.8431, 0.7741, 0.9082, 0.9664, 0.9153, 0.9664, 0.7514, 0.9795, 0.7514, 0.9795, 0.9153, 0.2393, 0.5063, 0.2518, 0.5059, 0.2834, 0.6745, 0.2126, 0.6745, 0.6377, 0.5059, 0.5669, 0.5059, 0.5985, 0.3372, 0.611, 0.3377, 0.3232, 0.8527, 0.3232, 0.8431, 0.3364, 0.8431, 0.3364, 0.8527, 0.1943, 0.9898, 0.1943, 0.8431, 0.2074, 0.8436, 0.2074, 0.9903, 0.8317, 0.8431, 0.8317, 0.8952, 0.8187, 0.8966, 0.8187, 0.8446, 0.3232, 0.9846, 0.3232, 0.8527, 0.3364, 0.8527, 0.3364, 0.9846, 0.3102, 0.3377, 0.3227, 0.3372, 0.3543, 0.5059, 0.2834, 0.5059, 0.4252, 0.5059, 0.3543, 0.5059, 0.3859, 0.3372, 0.3984, 0.3377, 0.7479, 0.9102, 0.7599, 0.9102, 0.7599, 0.9233, 0.7479, 0.9233, 0.9138, 0.9214, 0.9138, 0.7514, 0.927, 0.7518, 0.927, 0.9219, 0.7217, 0.9111, 0.7217, 0.8442, 0.7348, 0.8431, 0.7348, 0.91, 0.2783, 0.8431, 0.2783, 0.9928, 0.2651, 0.9928, 0.2651, 0.8431, 0.381, 0.0004243, 0.3935, 0.0, 0.4252, 0.1686, 0.3543, 0.1686, 0.4252, 0.3372, 0.3543, 0.3372, 0.386, 0.1686, 0.3984, 0.169, 0.496, 0.9063, 0.5084, 0.9063, 0.5084, 0.9194, 0.496, 0.9194, 0.9737, 0.0004575, 0.9737, 0.1658, 0.9606, 0.1654, 0.9606, 0.0, 0.4514, 0.8431, 0.4514, 0.9139, 0.4383, 0.9149, 0.4383, 0.8442, 0.9475, 0.0, 0.9475, 0.1696, 0.9343, 0.1696, 0.9343, 1.116e-08, 0.02672, 0.0004246, 0.03921, 0.0, 0.07086, 0.1686, 0.0, 0.1686, 0.2834, 0.1686, 0.2126, 0.1686, 0.2442, 0.0, 0.2567, 0.0004246, 0.902, 0.3372, 0.902, 0.7514, 0.8995, 0.7514, 0.8995, 0.3372, 0.8995, 0.3372, 0.8995, 0.7514, 0.8969, 0.7514, 0.8969, 0.3372, 0.8969, 0.3372, 0.8969, 0.7514, 0.8944, 0.7514, 0.8944, 0.3372, 0.8944, 0.3372, 0.8944, 0.7514, 0.8919, 0.7514, 0.8919, 0.3372, 0.8919, 0.3372, 0.8919, 0.7514, 0.8896, 0.7514, 0.8896, 0.3372, 0.8896, 0.3372, 0.8896, 0.7514, 0.8876, 0.7514, 0.8876, 0.3372, 0.8876, 0.3372, 0.8876, 0.7514, 0.8856, 0.7514, 0.8856, 0.3372, 0.8856, 0.3372, 0.8856, 0.7514, 0.8833, 0.7514, 0.8833, 0.3372, 0.8833, 0.3372, 0.8833, 0.7514, 0.8808, 0.7514, 0.8808, 0.3372, 0.8808, 0.3372, 0.8808, 0.7514, 0.8782, 0.7514, 0.8782, 0.3372, 0.8782, 0.3372, 0.8782, 0.7514, 0.8757, 0.7514, 0.8757, 0.3372, 0.8757, 0.3372, 0.8757, 0.7514, 0.8732, 0.7514, 0.8732, 0.3372, 0.8732, 0.3372, 0.8732, 0.7514, 0.8709, 0.7514, 0.8709, 0.3372, 0.8709, 0.3372, 0.8709, 0.7514, 0.8689, 0.7514, 0.8689, 0.3372, 0.8503, 0.7514, 0.8503, 0.3372, 0.8523, 0.3372, 0.8523, 0.7514, 0.8523, 0.7514, 0.8523, 0.3372, 0.8546, 0.3372, 0.8546, 0.7514, 0.8546, 0.7514, 0.8546, 0.3372, 0.8571, 0.3372, 0.8571, 0.7514, 0.8571, 0.7514, 0.8571, 0.3372, 0.8596, 0.3372, 0.8596, 0.7514, 0.8596, 0.7514, 0.8596, 0.3372, 0.8622, 0.3372, 0.8622, 0.7514, 0.8622, 0.7514, 0.8622, 0.3372, 0.8647, 0.3372, 0.8647, 0.7514, 0.8647, 0.7514, 0.8647, 0.3372, 0.8669, 0.3372, 0.8669, 0.7514, 0.8669, 0.7514, 0.8669, 0.3372, 0.8689, 0.3372, 0.8689, 0.7514, 0.9062, 0.7514, 0.9062, 0.3372, 0.9082, 0.3372, 0.9082, 0.7514, 0.9082, 0.7514, 0.9082, 0.3372, 0.9104, 0.3372, 0.9104, 0.7514, 0.9104, 0.7514, 0.9104, 0.3372, 0.9129, 0.3372, 0.9129, 0.7514, 0.9129, 0.7514, 0.9129, 0.3372, 0.9154, 0.3372, 0.9154, 0.7514, 0.9154, 0.7514, 0.9154, 0.3372, 0.918, 0.3372, 0.918, 0.7514, 0.918, 0.7514, 0.918, 0.3372, 0.9205, 0.3372, 0.9205, 0.7514, 0.9205, 0.7514, 0.9205, 0.3372, 0.9228, 0.3372, 0.9228, 0.7514, 0.9228, 0.7514, 0.9228, 0.3372, 0.9248, 0.3372, 0.9248, 0.7514, 0.7887, 0.9027, 0.7913, 0.9022, 0.7939, 0.9022, 0.7964, 0.9027, 0.7988, 0.9037, 0.8009, 0.9051, 0.8027, 0.9069, 0.8042, 0.9091, 0.8052, 0.9115, 0.8057, 0.914, 0.8057, 0.9166, 0.8052, 0.9191, 0.8042, 0.9215, 0.8027, 0.9236, 0.8009, 0.9254, 0.7988, 0.9269, 0.7964, 0.9278, 0.7939, 0.9283, 0.7913, 0.9283, 0.7887, 0.9278, 0.7864, 0.9269, 0.7842, 0.9254, 0.7824, 0.9236, 0.7809, 0.9215, 0.78, 0.9191, 0.7795, 0.9166, 0.7795, 0.914, 0.78, 0.9115, 0.7809, 0.9091, 0.7824, 0.9069, 0.7842, 0.9051, 0.7864, 0.9037, 0.9062, 0.3372, 0.9062, 0.7514, 0.9042, 0.7514, 0.9042, 0.3372, 0.9042, 0.3372, 0.9042, 0.7514, 0.902, 0.7514, 0.902, 0.3372, 0.8444, 0.9059, 0.8449, 0.9084, 0.8449, 0.911, 0.8444, 0.9135, 0.8434, 0.9159, 0.842, 0.918, 0.8401, 0.9198, 0.838, 0.9213, 0.8356, 0.9223, 0.8331, 0.9228, 0.8305, 0.9228, 0.828, 0.9223, 0.8256, 0.9213, 0.8234, 0.9198, 0.8216, 0.918, 0.8202, 0.9159, 0.8192, 0.9135, 0.8187, 0.911, 0.8187, 0.9084, 0.8192, 0.9059, 0.8202, 0.9035, 0.8216, 0.9013, 0.8234, 0.8995, 0.8256, 0.8981, 0.828, 0.8971, 0.8305, 0.8966, 0.8331, 0.8966, 0.8356, 0.8971, 0.838, 0.8981, 0.8401, 0.8995, 0.842, 0.9013, 0.8434, 0.9035])
me_cylinder.use_remesh_preserve_volume = False
me_cylinder.use_remesh_preserve_attributes = False
me_cylinder.use_mirror_vertex_groups = False
me_cylinder.update()

# ---- objects
ob_empty = bpy.data.objects.new('Empty', None)
ob_stairs = bpy.data.objects.new('Stairs', me_cylinder)

# ---- transforms, parenting, visibility, modifiers, constraints
ob_empty.location = (0.04977, -0.05991, 0.396)
ob_empty.rotation_euler = (0.0, -0.0, 0.4093)
ob_empty.empty_image_offset = (0.0, 0.0)
ob_empty.lineart.crease_threshold = 0.0
ob_stairs.location = (0.0, 0.0, 0.0)
ob_stairs.rotation_euler = (1.571, -0.0, 0.0)
ob_stairs.lineart.crease_threshold = 0.0

# ---- collection membership
col_collection_1.objects.link(ob_empty)
col_collection_1.objects.link(ob_stairs)

# ---- scene / render settings (as saved in the file)
scene.frame_start = 1; scene.frame_end = 250; scene.frame_set(1)
scene.render.engine = 'BLENDER_EEVEE_NEXT'
scene.render.resolution_percentage = 50
scene.render.dither_intensity = 0.0
scene.cycles.use_denoising = False
scene.cycles.samples = 128
scene.cycles.sampling_pattern = 'TABULATED_SOBOL'
scene.cycles.light_sampling_threshold = 0.0
scene.cycles.use_adaptive_sampling = False
scene.cycles.use_light_tree = False
scene.cycles.blur_glossy = 0.0
scene.cycles.sample_clamp_indirect = 0.0
scene.view_settings.view_transform = 'Standard'
bpy.context.view_layer.update()

# ---- added for rendering (the .blend has no active camera and no usable light): camera, sun
cam_auto = bpy.data.cameras.new('AutoCamera')
cam_auto.lens = 50.0
cam_auto.sensor_width = 36.0
cam_auto.clip_end = 1000.0
ob_auto_camera = bpy.data.objects.new('AutoCamera', cam_auto)
scene.collection.objects.link(ob_auto_camera)
ob_auto_camera.location = (12.7724, -15.115, 14.3572)
ob_auto_camera.rotation_euler = (1.09748, -7.21219e-08, 0.694738)
scene.camera = ob_auto_camera
light_auto_sun = bpy.data.lights.new('AutoSun', 'SUN')
light_auto_sun.energy = 3.0
light_auto_sun.angle = 0.0523599
ob_auto_sun = bpy.data.objects.new('AutoSun', light_auto_sun)
scene.collection.objects.link(ob_auto_sun)
ob_auto_sun.rotation_euler = (0.872665, 0.174533, 0.523599)
bpy.context.view_layer.update()
